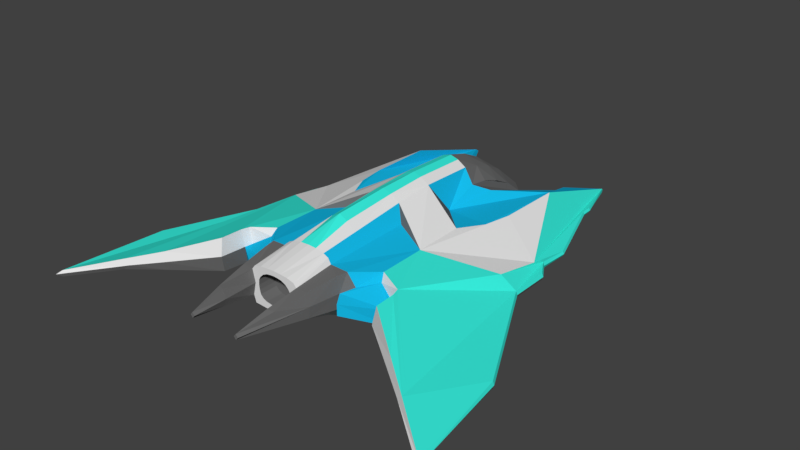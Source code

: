 # Source: Blue_Fighter_Model.blend  (saved by Blender 2.79.0; exported with 4.5.12 LTS)
import bpy
from mathutils import Matrix  # noqa: F401  (used for matrix-valued properties, if any)

bpy.ops.wm.read_factory_settings(use_empty=True)
scene = bpy.context.scene
scene.name = 'Scene'

# ---- collections
col_collection_1 = bpy.data.collections.new('Collection 1'); scene.collection.children.link(col_collection_1)

# ---- materials (node trees are filled in below, after node groups)
mat_black = bpy.data.materials.new('Black')
mat_black.alpha_threshold = 0.0
mat_black.use_transparent_shadow = False
mat_black.diffuse_color = (0.1549, 0.1549, 0.1549, 1.0)
mat_black.specular_color = (0.1789, 0.1789, 0.1789)
mat_black.roughness = 0.5
mat_white = bpy.data.materials.new('White')
mat_white.alpha_threshold = 0.0
mat_white.use_transparent_shadow = False
mat_white.roughness = 0.5
mat_glass = bpy.data.materials.new('Glass')
mat_glass.alpha_threshold = 0.0
mat_glass.use_transparent_shadow = False
mat_glass.diffuse_color = (0.6308, 0.8, 0.8, 1.0)
mat_glass.roughness = 0.5
mat_teal = bpy.data.materials.new('Teal')
mat_teal.alpha_threshold = 0.0
mat_teal.use_transparent_shadow = False
mat_teal.diffuse_color = (0.04048, 0.8689, 0.7371, 1.0)
mat_teal.roughness = 0.5
mat_cyan = bpy.data.materials.new('Cyan')
mat_cyan.alpha_threshold = 0.0
mat_cyan.use_transparent_shadow = False
mat_cyan.diffuse_color = (0.007522, 0.4946, 0.8, 1.0)
mat_cyan.roughness = 0.5
mat_cyan.line_color = (0.0, 0.0, 0.0, 1.0)

# ---- material node trees

# ---- world
world_world = bpy.data.worlds.new('World'); scene.world = world_world
world_world.color = (0.05088, 0.05088, 0.05088)
world_world.use_sun_shadow = False
world_world.sun_shadow_jitter_overblur = 0.0
world_world.cycles.sampling_method = 'MANUAL'

# ---- meshes
me_plane_001 = bpy.data.meshes.new('Plane.001')
me_plane_001.from_pydata([(0.1755, 1.219, -0.01404), (0.0, 1.254, -0.04607), (0.08564, 1.246, -0.03798), (0.2556, 1.142, 0.0), (0.1746, 0.5338, -0.08333), (0.0, 0.5903, -0.1643), (0.2392, 0.5447, 0.0), (0.1351, 0.5903, -0.132), (0.1695, 1.219, 0.1039), (0.0, 1.254, 0.09984), (0.08564, 1.246, 0.09519), (0.2556, 1.142, 0.09043), (0.0, 0.5903, 0.4378), (0.2392, 0.5447, 0.3068), (0.1351, 0.5903, 0.3848), (0.0, 1.088, 0.2376), (0.0, 0.9222, 0.3328), (0.0, 0.7562, 0.3995), (0.098, 1.082, 0.223), (0.1104, 0.9184, 0.2992), (0.1227, 0.7543, 0.3478), (0.2515, 0.9925, 0.1879), (0.2474, 0.8432, 0.2506), (0.2433, 0.694, 0.2928), (0.1695, 1.237, 0.04491), (0.08564, 1.265, 0.0286), (0.2556, 1.16, 0.04522), (0.0, 1.272, 0.02184), (0.06755, 0.5903, 0.4214), (0.1706, 0.9046, -0.07005), (0.1172, 0.9184, -0.09943), (0.0, 0.9222, -0.1196), (0.2474, 0.8432, 0.0), (0.0, 0.5447, 0.3068), (0.0, 0.5447, 0.0)], [], [(2, 30, 29, 0), (6, 13, 23, 22, 21, 11, 26, 3, 32), (3, 26, 24, 0), (0, 24, 25, 2), (2, 25, 27, 1), (13, 14, 20, 23), (12, 17, 20, 14, 28), (17, 16, 19, 20), (20, 19, 22, 23), (19, 18, 21, 22), (11, 21, 18, 10, 8), (10, 18, 15, 9), (16, 15, 18, 19), (26, 11, 8, 24), (25, 10, 9, 27), (24, 8, 10, 25), (1, 31, 30, 2), (4, 6, 32, 29), (31, 5, 7, 30), (30, 7, 4, 29), (3, 0, 29, 32), (12, 28, 14, 13, 33), (6, 34, 33, 13), (5, 34, 6, 4, 7)])
me_plane_001.polygons.foreach_set('use_smooth', [True] * 24)
me_plane_001.polygons.foreach_set('material_index', [2, 2, 2, 2, 2, 2, 2, 2, 2, 2, 2, 2, 2, 2, 2, 2, 2, 2, 2, 2, 2, 0, 0, 0])
me_plane_001.materials.append(mat_black)
me_plane_001.materials.append(mat_white)
me_plane_001.materials.append(mat_glass)
me_plane_001.use_remesh_preserve_volume = False
me_plane_001.use_remesh_preserve_attributes = False
me_plane_001.use_mirror_vertex_groups = False
me_plane_001.update()
me_plane_003 = bpy.data.meshes.new('Plane.003')
me_plane_003.from_pydata([(0.0, -1.256, 0.05789), (0.1755, 1.219, -0.01404), (0.0, 1.254, -0.04607), (0.08564, 1.246, -0.03798), (0.2556, 1.142, 0.0), (0.3297, 1.054, 0.0), (0.3726, 1.094, 0.0), (0.3014, 1.17, 0.0), (0.4321, 1.393, 0.0), (0.4526, 1.478, -1.889e-10), (0.6261, 1.792, -0.02963), (0.7646, 1.355, 8.467e-11), (0.7666, 1.269, 2.779e-10), (0.9889, 0.6289, 1.702e-09), (0.9805, 0.385, 1.702e-09), (1.064, 0.2467, 1.702e-09), (1.064, -0.06671, 1.702e-09), (1.509, -0.9524, -0.03876), (1.604, -1.771, -0.05392), (1.262, -1.498, 1.702e-09), (1.029, -1.316, 1.702e-09), (0.7018, -1.066, 1.702e-09), (0.6759, -0.872, 7.707e-10), (0.3944, -1.098, 0.0691), (0.3317, -1.013, 0.05851), (0.2973, -1.252, 0.0832), (0.1962, -1.775, 0.1301), (0.1983, -1.256, 0.07442), (0.1746, 0.5338, -0.08333), (0.0, 0.5903, -0.1643), (0.2392, 0.5447, 0.0), (0.327, 0.6558, 0.0), (0.6127, 0.4762, -0.1096), (0.5756, 0.2487, -0.1185), (0.4728, 0.0438, -0.123), (0.22, 0.2942, -8.879e-10), (0.1351, 0.5903, -0.132), (0.1351, 0.1515, -0.1334), (0.6181, 1.003, -0.07111), (0.9566, -0.09806, 1.702e-09), (0.9751, 0.2772, 1.702e-09), (0.481, -0.365, 1.702e-09), (0.481, -0.7629, 1.702e-09), (0.6606, -0.8308, 1.702e-09), (0.0, -0.9351, 0.06368), (0.1983, -0.9351, 0.04353), (0.3915, -0.9129, 0.02808), (0.1351, -0.9351, 0.0009388), (0.0, -1.256, 0.2808), (0.1695, 1.219, 0.1039), (0.0, 1.254, 0.09984), (0.08564, 1.246, 0.09519), (0.2556, 1.142, 0.09043), (0.3297, 1.054, 0.1127), (0.3726, 1.094, 0.0614), (0.3014, 1.17, 0.04439), (0.4321, 1.393, 0.0614), (0.4526, 1.478, 0.0614), (0.6261, 1.792, -0.0002004), (0.7646, 1.355, 0.03132), (0.7666, 1.269, 0.03132), (0.9889, 0.6289, 0.03132), (0.9805, 0.385, 0.04288), (1.064, 0.2467, 0.04288), (1.064, -0.06671, 0.04288), (1.509, -0.9524, 0.004123), (1.604, -1.771, -0.01104), (1.262, -1.498, 0.06844), (1.029, -1.316, 0.1218), (0.7018, -1.066, 0.2189), (0.6928, -0.8998, 0.2189), (0.3944, -1.098, 0.1404), (0.3191, -1.013, 0.2575), (0.285, -1.252, 0.2376), (0.1962, -1.775, 0.1655), (0.1983, -1.256, 0.2367), (0.0, 0.5903, 0.4378), (0.2392, 0.5447, 0.3068), (0.327, 0.6558, 0.2583), (0.6127, 0.4762, 0.216), (0.5756, 0.2487, 0.2223), (0.4728, 0.0438, 0.236), (0.22, 0.2942, 0.2079), (0.1351, 0.5903, 0.3848), (0.1351, 0.1515, 0.3966), (0.6181, 1.003, 0.2108), (0.9566, -0.09806, 0.13), (0.9751, 0.2772, 0.07666), (0.481, -0.365, 0.238), (0.4866, -0.7461, 0.2374), (0.6732, -0.8308, 0.2189), (0.0, -0.9351, 0.3298), (0.1983, -0.9351, 0.2646), (0.3353, -0.9284, 0.2575), (0.1351, -0.9351, 0.3149), (0.0, 0.1533, 0.4497), (0.0, -0.01983, 0.4473), (0.0, -0.1817, 0.4437), (0.0, -0.63, 0.4222), (0.1973, -1.516, 0.2093), (0.1351, -0.1726, 0.3801), (0.2156, -0.2452, 0.2859), (0.0, 1.088, 0.2376), (0.0, 0.9222, 0.3328), (0.0, 0.7562, 0.3995), (0.0, -0.7843, -0.1421), (0.1351, -0.7838, -0.1369), (0.2494, -1.5, 0.2056), (0.3431, -1.013, 0.158), (0.3915, -0.9129, 0.1725), (0.5049, -0.7882, 0.1908), (0.6563, -0.8365, 0.1094), (0.6703, -0.8914, 0.1094), (0.176, -1.256, 0.2607), (0.176, -0.9351, 0.2985), (0.0, -1.256, 0.01951), (0.181, -1.256, 0.02876), (0.0, -0.9038, -0.08558), (0.181, -0.9351, -0.01625), (0.1351, -0.9038, -0.08488), (0.098, 1.082, 0.223), (0.1104, 0.9184, 0.2992), (0.1227, 0.7543, 0.3478), (0.2515, 0.9925, 0.1879), (0.2474, 0.8432, 0.2506), (0.2433, 0.694, 0.2928), (0.1695, 1.237, 0.04491), (0.08564, 1.265, 0.0286), (0.2556, 1.16, 0.04522), (0.0, 1.272, 0.02184), (0.1351, -0.6279, 0.3411), (0.06755, -0.6289, 0.3918), (0.06755, 0.5903, 0.4214), (0.06755, 0.1524, 0.4333), (0.06755, -0.1772, 0.422), (0.06755, -0.9351, 0.3268), (0.05868, -1.256, 0.2779), (0.1174, -1.256, 0.2736), (0.2133, -1.775, 0.1478), (0.3087, -1.252, 0.1574), (0.178, -1.775, 0.1478), (0.1973, -1.516, 0.1023), (0.1761, -1.256, 0.1555), (0.175, -1.516, 0.1522), (0.0, -1.256, 0.2477), (0.1318, -1.256, 0.09681), (0.1258, -1.256, 0.2072), (0.02742, -1.256, 0.2465), (0.06394, -1.256, 0.2417), (0.09922, -1.256, 0.2281), (0.1407, -1.256, 0.1858), (0.1439, -1.256, 0.1527), (0.1402, -1.256, 0.1227), (0.03689, -1.256, 0.0603), (0.08122, -1.256, 0.06615), (0.1107, -1.256, 0.07752), (0.0, -1.115, 0.05789), (0.0, -1.115, 0.2477), (0.1107, -1.115, 0.07752), (0.1318, -1.115, 0.09681), (0.1402, -1.115, 0.1227), (0.09922, -1.115, 0.2281), (0.1258, -1.115, 0.2072), (0.02742, -1.115, 0.2465), (0.06394, -1.115, 0.2417), (0.1407, -1.115, 0.1858), (0.1439, -1.115, 0.1527), (0.03689, -1.115, 0.0603), (0.08122, -1.115, 0.06615), (0.1734, 0.9046, -0.07005), (0.1172, 0.9184, -0.09943), (0.0, 0.9222, -0.1196), (0.2474, 0.8432, 0.0), (0.6204, 1.812, -0.01491), (1.629, -1.811, -0.03248), (1.075, 0.2467, 0.02144), (1.075, -0.06671, 0.02144), (1.0, 0.6289, 0.01566), (1.52, -0.9524, -0.01732), (0.7777, 1.269, 0.01566), (0.7757, 1.355, 0.01566), (0.9916, 0.385, 0.02144), (0.4153, 1.413, 0.0307), (0.4358, 1.498, 0.0307), (0.2846, 1.19, 0.02219), (0.6875, -1.096, 0.1094), (1.021, -1.34, 0.06091), (1.218, -1.487, 0.03422)], [(44, 47), (46, 109), (42, 110), (43, 111)], [(3, 1, 169, 170), (31, 30, 172, 4, 5), (5, 6, 7, 8, 9, 10, 38, 32, 33, 34, 35, 30, 31), (28, 30, 35, 37, 36), (35, 34, 37), (29, 36, 106, 105), (45, 27, 116, 118), (24, 25, 26, 141, 27, 45, 46), (38, 40, 39, 41, 42, 46, 45, 47, 106, 37, 34, 33, 32), (22, 23, 24, 46, 42, 43), (43, 42, 41, 39, 40, 14, 15, 16, 17, 18, 19, 20, 21, 22), (11, 12, 13, 14, 40, 38, 10), (53, 78, 77, 82, 81, 80, 79, 85, 58, 57, 56, 55, 54), (83, 84, 82, 77), (82, 84, 81), (76, 95, 133, 132), (48, 136, 135, 91), (74, 107, 99), (79, 80, 81, 88, 86, 87, 85), (90, 70, 69, 68, 67, 66, 65, 64, 63, 62, 87, 86, 88, 89), (59, 58, 85, 87, 62, 61, 60), (7, 6, 54, 55, 184), (21, 20, 186, 185), (8, 7, 184, 182), (22, 21, 185, 112), (9, 8, 182, 183), (90, 89, 110, 111), (10, 9, 183, 173), (70, 90, 111, 112), (11, 10, 173, 180), (25, 24, 108, 139), (12, 11, 180, 179), (26, 25, 139, 138), (29, 105, 44, 91, 98, 97, 96, 95, 76), (13, 12, 179, 177), (140, 26, 138, 74), (14, 13, 177, 181), (149, 148, 164, 161), (92, 94, 114), (15, 14, 181, 175), (4, 1, 126, 128), (16, 15, 175, 176), (1, 3, 127, 126), (2, 171, 29, 76, 104, 103, 102, 50, 129), (17, 16, 176, 178), (3, 2, 129, 127), (18, 17, 178, 174), (5, 4, 128, 52, 53), (19, 18, 174, 187), (6, 5, 53, 54), (20, 19, 187, 186), (89, 93, 109, 110), (93, 72, 108, 109), (71, 112, 111, 110, 109, 108), (24, 23, 71, 108), (22, 112, 71, 23), (75, 92, 114, 113), (137, 136, 48, 144, 147, 148, 149, 146, 113), (117, 119, 118, 116, 115), (0, 44, 117, 115), (47, 45, 118, 119), (27, 145, 155, 154, 153, 0, 115, 116), (44, 105, 117), (117, 105, 106, 119), (106, 47, 119), (53, 52, 123, 124, 125, 77, 78), (77, 125, 122, 83), (76, 132, 83, 122, 104), (104, 122, 121, 103), (122, 125, 124, 121), (121, 124, 123, 120), (52, 49, 51, 120, 123), (51, 50, 102, 120), (103, 121, 120, 102), (84, 133, 134, 100), (128, 126, 49, 52), (127, 129, 50, 51), (126, 127, 51, 49), (97, 98, 131, 134), (98, 91, 135, 131), (101, 100, 130, 94), (134, 133, 95, 97), (134, 131, 130, 100), (131, 135, 94, 130), (132, 133, 84, 83), (94, 135, 136, 137), (113, 114, 94, 137), (107, 73, 75, 99), (72, 93, 92, 75, 73), (141, 26, 140, 143), (139, 108, 72, 73), (138, 139, 73, 107, 74), (27, 141, 143, 142), (142, 143, 99, 75), (143, 140, 74, 99), (27, 142, 75, 113, 146, 150, 151, 152, 145), (156, 167, 168, 158, 159, 160, 166, 165, 162, 161, 164, 163, 157), (150, 146, 162, 165), (155, 145, 159, 158), (151, 150, 165, 166), (145, 152, 160, 159), (152, 151, 166, 160), (0, 153, 167, 156), (146, 149, 161, 162), (153, 154, 168, 167), (147, 144, 157, 163), (154, 155, 158, 168), (148, 147, 163, 164), (2, 3, 170, 171), (28, 169, 172, 30), (171, 170, 36, 29), (170, 169, 28, 36), (4, 172, 169, 1), (175, 181, 62, 63), (174, 178, 65, 66), (181, 177, 61, 62), (180, 173, 58, 59), (178, 176, 64, 65), (177, 179, 60, 61), (176, 175, 63, 64), (179, 180, 59, 60), (182, 184, 55, 56), (173, 183, 57, 58), (183, 182, 56, 57), (84, 100, 88, 81), (94, 92, 101), (89, 88, 101, 92, 93), (100, 101, 88), (186, 187, 67, 68), (112, 185, 69, 70), (187, 174, 66, 67), (185, 186, 68, 69), (30, 35, 82, 77, 125, 124, 123, 52, 128, 4, 172)])
me_plane_003.polygons.foreach_set('material_index', [0, 0, 1, 1, 1, 1, 1, 0, 2, 3, 0, 2, 3, 3, 0, 2, 1, 0, 1, 2, 2, 3, 0, 1, 0, 1, 1, 1, 1, 2, 0, 2, 0, 0, 2, 0, 2, 0, 1, 0, 0, 0, 0, 0, 0, 0, 0, 0, 0, 3, 0, 3, 0, 3, 3, 3, 1, 1, 1, 0, 1, 1, 0, 1, 1, 0, 0, 0, 0, 0, 0, 0, 0, 0, 1, 0, 0, 0, 2, 2, 3, 2, 1, 1, 1, 1, 1, 0, 0, 0, 0, 0, 0, 0, 0, 1, 0, 0, 0, 0, 0, 0, 0, 0, 0, 0, 0, 0, 0, 0, 0, 0, 0, 2, 2, 2, 2, 2, 2, 2, 2, 3, 3, 3, 1, 3, 3, 0, 1, 1, 1, 1, 0])
me_plane_003.materials.append(mat_black)
me_plane_003.materials.append(mat_white)
me_plane_003.materials.append(mat_teal)
me_plane_003.materials.append(mat_cyan)
me_plane_003.use_remesh_preserve_volume = False
me_plane_003.use_remesh_preserve_attributes = False
me_plane_003.use_mirror_vertex_groups = False
me_plane_003.update()

# ---- objects
ob_interior = bpy.data.objects.new('Interior', me_plane_001)
ob_exterior = bpy.data.objects.new('Exterior', me_plane_003)

# ---- transforms, parenting, visibility, modifiers, constraints
ob_interior.location = (0.0, 0.2874, -0.1674)
ob_interior.scale = (0.9215, 0.9215, 1.106)
ob_interior.lineart.crease_threshold = 0.0
_m = ob_interior.modifiers.new('Mirror', 'MIRROR')
ob_exterior.location = (0.0, 0.2874, -0.1674)
ob_exterior.scale = (1.0, 1.0, 1.2)
ob_exterior.lineart.crease_threshold = 0.0
_m = ob_exterior.modifiers.new('Mirror', 'MIRROR')

# ---- collection membership
col_collection_1.objects.link(ob_interior)
col_collection_1.objects.link(ob_exterior)

# ---- scene / render settings (as saved in the file)
scene.frame_start = 1; scene.frame_end = 250; scene.frame_set(1)
scene.render.engine = 'BLENDER_EEVEE_NEXT'
scene.render.resolution_percentage = 50
scene.render.dither_intensity = 0.0
scene.cycles.use_denoising = False
scene.cycles.samples = 128
scene.cycles.sampling_pattern = 'TABULATED_SOBOL'
scene.cycles.use_adaptive_sampling = False
scene.cycles.use_light_tree = False
scene.cycles.blur_glossy = 0.0
scene.cycles.sample_clamp_indirect = 0.0
scene.view_settings.view_transform = 'Standard'
bpy.context.view_layer.update()

# ---- added for rendering (the .blend has no active camera and no usable light): camera, sun
cam_auto = bpy.data.cameras.new('AutoCamera')
cam_auto.lens = 50.0
cam_auto.sensor_width = 36.0
cam_auto.clip_end = 1000.0
ob_auto_camera = bpy.data.objects.new('AutoCamera', cam_auto)
scene.collection.objects.link(ob_auto_camera)
ob_auto_camera.location = (4.5595, -5.18338, 3.65145)
ob_auto_camera.rotation_euler = (1.09748, -7.21219e-08, 0.694738)
scene.camera = ob_auto_camera
light_auto_sun = bpy.data.lights.new('AutoSun', 'SUN')
light_auto_sun.energy = 3.0
light_auto_sun.angle = 0.0523599
ob_auto_sun = bpy.data.objects.new('AutoSun', light_auto_sun)
scene.collection.objects.link(ob_auto_sun)
ob_auto_sun.rotation_euler = (0.872665, 0.174533, 0.523599)
bpy.context.view_layer.update()
